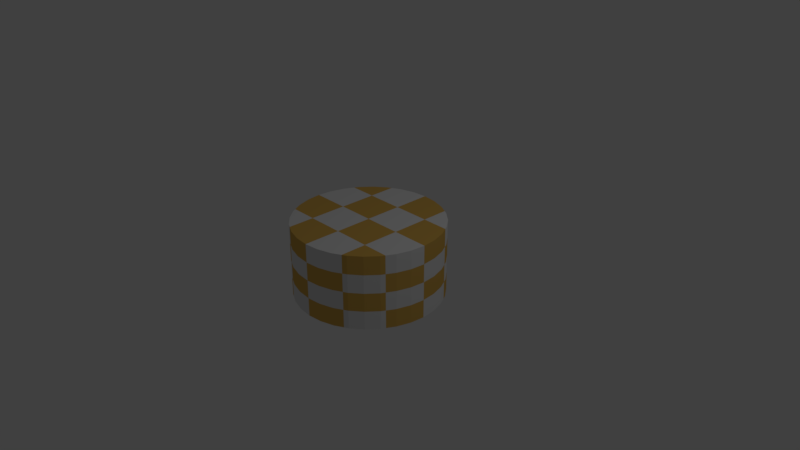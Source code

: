 # Source: cylinder3.blend  (saved by Blender 2.79.0; exported with 4.5.12 LTS)
import bpy
from mathutils import Matrix  # noqa: F401  (used for matrix-valued properties, if any)

bpy.ops.wm.read_factory_settings(use_empty=True)
scene = bpy.context.scene
scene.name = 'Scene'

# ---- collections
col_collection_1 = bpy.data.collections.new('Collection 1'); scene.collection.children.link(col_collection_1)

# ---- images (referenced by path relative to the original .blend; pixels are not part of the script)
import os
ASSET_DIR = os.environ.get("B2B_ASSET_DIR", "")  # directory of the original .blend (textures are referenced by path, not embedded)
HERE = os.path.dirname(os.path.abspath(__file__))  # packed textures are extracted next to this script under _unpacked/

def load_image(name, relpath, width, height, colorspace="sRGB"):
    """Load a texture the original file referenced (path relative to the .blend, or extracted next to this script)."""
    p = next((c for c in (os.path.join(HERE, relpath), os.path.join(ASSET_DIR, relpath)) if relpath and os.path.exists(c)), "")
    if p:
        img = bpy.data.images.load(p, check_existing=True)
        img.name = name
    else:  # same state as the original file: an image datablock whose file is absent (Cycles renders it pink)
        img = bpy.data.images.new(name, width, height)
        img.source = "FILE"
        img.filepath = "//" + (relpath or name)
    img.colorspace_settings.name = colorspace
    return img
img_cylinder3 = load_image('cylinder3', '', 1024, 1024, 'sRGB')

# ---- materials (node trees are filled in below, after node groups)
mat_material_001 = bpy.data.materials.new('Material.001')
mat_material_001.alpha_threshold = 0.0
mat_material_001.use_transparent_shadow = False
mat_material_001.roughness = 0.5

# ---- material node trees
mat_material_001.use_nodes = True; mat_material_001.node_tree.nodes.clear()
_N = mat_material_001.node_tree.nodes; _L = mat_material_001.node_tree.links
n0 = _N.new('ShaderNodeOutputMaterial'); n0.name = 'Material Output'; n0.location = (300, 300)
n1 = _N.new('ShaderNodeBsdfDiffuse'); n1.name = 'Diffuse BSDF'; n1.location = (10, 300)
n2 = _N.new('ShaderNodeTexChecker'); n2.name = 'Checker Texture'; n2.location = (-180, 300)
n2.inputs[2].default_value = (0.7235, 0.4381, 0.09493, 1.0)
n2.inputs[3].default_value = 4.0
n3 = _N.new('ShaderNodeTexImage'); n3.name = 'Image Texture'; n3.location = (-362, 357)
n3.width = 140
n3.image = img_cylinder3
_L.new(n1.outputs[0], n0.inputs[0])
_L.new(n2.outputs[0], n1.inputs[0])
n0.is_active_output = True

# ---- world
world_world = bpy.data.worlds.new('World'); scene.world = world_world
world_world.color = (0.05088, 0.05088, 0.05088)
world_world.use_sun_shadow = False
world_world.sun_shadow_jitter_overblur = 0.0
world_world.cycles.sampling_method = 'MANUAL'

# ---- cameras
cam_camera = bpy.data.cameras.new('Camera')
cam_camera.clip_end = 100.0
cam_camera.lens = 35.0
cam_camera.sensor_width = 32.0
cam_camera.sensor_height = 18.0
cam_camera.ortho_scale = 7.314
cam_camera.dof.focus_distance = 0.0
cam_camera.dof.aperture_fstop = 128.0

# ---- lights
light_lamp = bpy.data.lights.new('Lamp', 'POINT')
light_lamp.transmission_factor = 0.0
light_lamp.cutoff_distance = 30.0
light_lamp.energy = 100.0
light_lamp.shadow_buffer_clip_start = 1.001
light_lamp.shadow_soft_size = 0.1
light_lamp.shadow_maximum_resolution = 0.006
light_lamp.use_absolute_resolution = True

# ---- meshes
me_cylinder = bpy.data.meshes.new('Cylinder')
me_cylinder.from_pydata([(0.0, 1.0, -0.5), (0.0, 1.0, 0.5), (0.1951, 0.9808, -0.5), (0.1951, 0.9808, 0.5), (0.3827, 0.9239, -0.5), (0.3827, 0.9239, 0.5), (0.5556, 0.8315, -0.5), (0.5556, 0.8315, 0.5), (0.7071, 0.7071, -0.5), (0.7071, 0.7071, 0.5), (0.8315, 0.5556, -0.5), (0.8315, 0.5556, 0.5), (0.9239, 0.3827, -0.5), (0.9239, 0.3827, 0.5), (0.9808, 0.1951, -0.5), (0.9808, 0.1951, 0.5), (1.0, 7.55e-08, -0.5), (1.0, 7.55e-08, 0.5), (0.9808, -0.1951, -0.5), (0.9808, -0.1951, 0.5), (0.9239, -0.3827, -0.5), (0.9239, -0.3827, 0.5), (0.8315, -0.5556, -0.5), (0.8315, -0.5556, 0.5), (0.7071, -0.7071, -0.5), (0.7071, -0.7071, 0.5), (0.5556, -0.8315, -0.5), (0.5556, -0.8315, 0.5), (0.3827, -0.9239, -0.5), (0.3827, -0.9239, 0.5), (0.1951, -0.9808, -0.5), (0.1951, -0.9808, 0.5), (-3.258e-07, -1.0, -0.5), (-3.258e-07, -1.0, 0.5), (-0.1951, -0.9808, -0.5), (-0.1951, -0.9808, 0.5), (-0.3827, -0.9239, -0.5), (-0.3827, -0.9239, 0.5), (-0.5556, -0.8315, -0.5), (-0.5556, -0.8315, 0.5), (-0.7071, -0.7071, -0.5), (-0.7071, -0.7071, 0.5), (-0.8315, -0.5556, -0.5), (-0.8315, -0.5556, 0.5), (-0.9239, -0.3827, -0.5), (-0.9239, -0.3827, 0.5), (-0.9808, -0.1951, -0.5), (-0.9808, -0.1951, 0.5), (-1.0, 9.656e-07, -0.5), (-1.0, 9.656e-07, 0.5), (-0.9808, 0.1951, -0.5), (-0.9808, 0.1951, 0.5), (-0.9239, 0.3827, -0.5), (-0.9239, 0.3827, 0.5), (-0.8315, 0.5556, -0.5), (-0.8315, 0.5556, 0.5), (-0.7071, 0.7071, -0.5), (-0.7071, 0.7071, 0.5), (-0.5556, 0.8315, -0.5), (-0.5556, 0.8315, 0.5), (-0.3827, 0.9239, -0.5), (-0.3827, 0.9239, 0.5), (-0.1951, 0.9808, -0.5), (-0.1951, 0.9808, 0.5)], [], [(0, 1, 3, 2), (2, 3, 5, 4), (4, 5, 7, 6), (6, 7, 9, 8), (8, 9, 11, 10), (10, 11, 13, 12), (12, 13, 15, 14), (14, 15, 17, 16), (16, 17, 19, 18), (18, 19, 21, 20), (20, 21, 23, 22), (22, 23, 25, 24), (24, 25, 27, 26), (26, 27, 29, 28), (28, 29, 31, 30), (30, 31, 33, 32), (32, 33, 35, 34), (34, 35, 37, 36), (36, 37, 39, 38), (38, 39, 41, 40), (40, 41, 43, 42), (42, 43, 45, 44), (44, 45, 47, 46), (46, 47, 49, 48), (48, 49, 51, 50), (50, 51, 53, 52), (52, 53, 55, 54), (54, 55, 57, 56), (56, 57, 59, 58), (58, 59, 61, 60), (3, 1, 63, 61, 59, 57, 55, 53, 51, 49, 47, 45, 43, 41, 39, 37, 35, 33, 31, 29, 27, 25, 23, 21, 19, 17, 15, 13, 11, 9, 7, 5), (60, 61, 63, 62), (62, 63, 1, 0), (0, 2, 4, 6, 8, 10, 12, 14, 16, 18, 20, 22, 24, 26, 28, 30, 32, 34, 36, 38, 40, 42, 44, 46, 48, 50, 52, 54, 56, 58, 60, 62)])
_uv = me_cylinder.uv_layers.new(name='UVMap')
_uv.uv.foreach_set('vector', [0.7494, 0.2063, 0.4988, 0.2063, 0.4988, 0.1599, 0.7494, 0.1599, 0.7494, 0.1599, 0.4988, 0.1599, 0.4988, 0.1143, 0.7494, 0.1143, 0.7494, 0.1143, 0.4988, 0.1143, 0.4988, 0.07144, 0.7494, 0.07144, 0.7494, 0.07144, 0.4988, 0.07144, 0.4988, 0.03283, 0.7494, 0.03283, 0.7494, 0.03283, 0.4988, 0.03283, 0.4988, 5.647e-08, 0.7494, 0.0, 0.7494, 1.0, 0.4988, 1.0, 0.4988, 0.9614, 0.7494, 0.9614, 0.7494, 0.9614, 0.4988, 0.9614, 0.4988, 0.9185, 0.7494, 0.9185, 0.7494, 0.9185, 0.4988, 0.9185, 0.4988, 0.873, 0.7494, 0.873, 0.7494, 0.873, 0.4988, 0.873, 0.4988, 0.8265, 0.7494, 0.8265, 0.7494, 0.8265, 0.4988, 0.8265, 0.4988, 0.781, 0.7494, 0.781, 0.7494, 0.781, 0.4988, 0.781, 0.4988, 0.7381, 0.7494, 0.7381, 0.7494, 0.7381, 0.4988, 0.7381, 0.4988, 0.6995, 0.7494, 0.6995, 1.0, 0.3333, 0.7494, 0.3333, 0.7494, 0.2947, 1.0, 0.2947, 1.0, 0.2947, 0.7494, 0.2947, 0.7494, 0.2518, 1.0, 0.2518, 1.0, 0.2518, 0.7494, 0.2518, 0.7494, 0.2063, 1.0, 0.2063, 1.0, 0.2063, 0.7494, 0.2063, 0.7494, 0.1599, 1.0, 0.1599, 1.0, 0.1599, 0.7494, 0.1599, 0.7494, 0.1143, 1.0, 0.1143, 1.0, 0.1143, 0.7494, 0.1143, 0.7494, 0.07144, 1.0, 0.07144, 1.0, 0.07144, 0.7494, 0.07144, 0.7494, 0.03283, 1.0, 0.03283, 1.0, 0.03283, 0.7494, 0.03283, 0.7494, 2.823e-08, 1.0, 0.0, 0.7494, 0.6995, 0.4988, 0.6995, 0.4988, 0.6609, 0.7494, 0.6609, 0.7494, 0.6609, 0.4988, 0.6609, 0.4988, 0.618, 0.7494, 0.618, 0.7494, 0.618, 0.4988, 0.618, 0.4988, 0.5725, 0.7494, 0.5725, 0.7494, 0.5725, 0.4988, 0.5725, 0.4988, 0.526, 0.7494, 0.526, 0.7494, 0.526, 0.4988, 0.526, 0.4988, 0.4805, 0.7494, 0.4805, 0.7494, 0.4805, 0.4988, 0.4805, 0.4988, 0.4376, 0.7494, 0.4376, 0.7494, 0.4376, 0.4988, 0.4376, 0.4988, 0.399, 0.7494, 0.399, 0.7494, 0.399, 0.4988, 0.399, 0.4988, 0.3662, 0.7494, 0.3662, 0.7494, 0.3662, 0.4988, 0.3662, 0.4988, 0.3333, 0.7494, 0.3333, 0.7494, 0.3333, 0.4988, 0.3333, 0.4988, 0.2947, 0.7494, 0.2947, 0.2248, 0.9428, 0.1767, 0.9338, 0.1313, 0.916, 0.09042, 0.8902, 0.05568, 0.8574, 0.02838, 0.8188, 0.009584, 0.7759, 4.481e-08, 0.7303, 0.0, 0.6839, 0.009584, 0.6384, 0.02838, 0.5955, 0.05568, 0.5569, 0.09042, 0.524, 0.1313, 0.4982, 0.1767, 0.4805, 0.2248, 0.4714, 0.274, 0.4714, 0.3221, 0.4805, 0.3675, 0.4982, 0.4084, 0.524, 0.4431, 0.5569, 0.4704, 0.5955, 0.4892, 0.6384, 0.4988, 0.6839, 0.4988, 0.7303, 0.4892, 0.7759, 0.4704, 0.8188, 0.4431, 0.8574, 0.4084, 0.8902, 0.3675, 0.916, 0.3221, 0.9338, 0.274, 0.9428, 0.7494, 0.2947, 0.4988, 0.2947, 0.4988, 0.2518, 0.7494, 0.2518, 0.7494, 0.2518, 0.4988, 0.2518, 0.4988, 0.2063, 0.7494, 0.2063, 0.3675, 0.4446, 0.3221, 0.4623, 0.274, 0.4714, 0.2248, 0.4714, 0.1767, 0.4623, 0.1313, 0.4446, 0.09042, 0.4188, 0.05568, 0.386, 0.02838, 0.3473, 0.009584, 0.3045, 7.469e-08, 0.2589, 0.0, 0.2125, 0.009584, 0.167, 0.02838, 0.1241, 0.05568, 0.08545, 0.09042, 0.05262, 0.1313, 0.02683, 0.1767, 0.009058, 0.2248, 2.823e-08, 0.274, 0.0, 0.3221, 0.009058, 0.3675, 0.02683, 0.4084, 0.05262, 0.4431, 0.08545, 0.4704, 0.1241, 0.4892, 0.167, 0.4988, 0.2125, 0.4988, 0.2589, 0.4892, 0.3045, 0.4704, 0.3473, 0.4431, 0.386, 0.4084, 0.4188])
me_cylinder.materials.append(mat_material_001)
me_cylinder.use_remesh_preserve_volume = False
me_cylinder.use_remesh_preserve_attributes = False
me_cylinder.use_mirror_vertex_groups = False
me_cylinder.update()

# ---- objects
ob_cylinder = bpy.data.objects.new('Cylinder', me_cylinder)
ob_lamp = bpy.data.objects.new('Lamp', light_lamp)
ob_camera = bpy.data.objects.new('Camera', cam_camera)

# ---- transforms, parenting, visibility, modifiers, constraints
ob_cylinder.location = (0.0, 0.0, 0.0)
ob_cylinder.lineart.crease_threshold = 0.0
ob_lamp.location = (4.076, 1.005, 5.904)
ob_lamp.rotation_euler = (0.6503, 0.05522, 1.866)
ob_lamp.lock_rotations_4d = False
ob_lamp.empty_display_type = 'ARROWS'
ob_lamp.color = (0.0, 0.0, 0.0, 0.0)
ob_lamp.lineart.crease_threshold = 0.0
ob_camera.location = (7.481, -6.508, 5.344)
ob_camera.rotation_euler = (1.109, 0.0, 0.8149)
ob_camera.lock_rotations_4d = False
ob_camera.empty_display_type = 'ARROWS'
ob_camera.color = (0.0, 0.0, 0.0, 0.0)
ob_camera.display_type = 'WIRE'
ob_camera.lineart.crease_threshold = 0.0

# ---- collection membership
col_collection_1.objects.link(ob_cylinder)
col_collection_1.objects.link(ob_lamp)
col_collection_1.objects.link(ob_camera)

# ---- scene / render settings (as saved in the file)
scene.camera = ob_camera
scene.frame_start = 1; scene.frame_end = 250; scene.frame_set(1)
scene.render.engine = 'BLENDER_EEVEE_NEXT'
scene.render.resolution_percentage = 50
scene.render.dither_intensity = 0.0
scene.cycles.use_denoising = False
scene.cycles.samples = 128
scene.cycles.sampling_pattern = 'TABULATED_SOBOL'
scene.cycles.use_adaptive_sampling = False
scene.cycles.use_light_tree = False
scene.cycles.blur_glossy = 0.0
scene.cycles.sample_clamp_indirect = 0.0
scene.cycles.bake_type = 'ENVIRONMENT'
scene.view_settings.view_transform = 'Standard'
bpy.context.view_layer.update()
